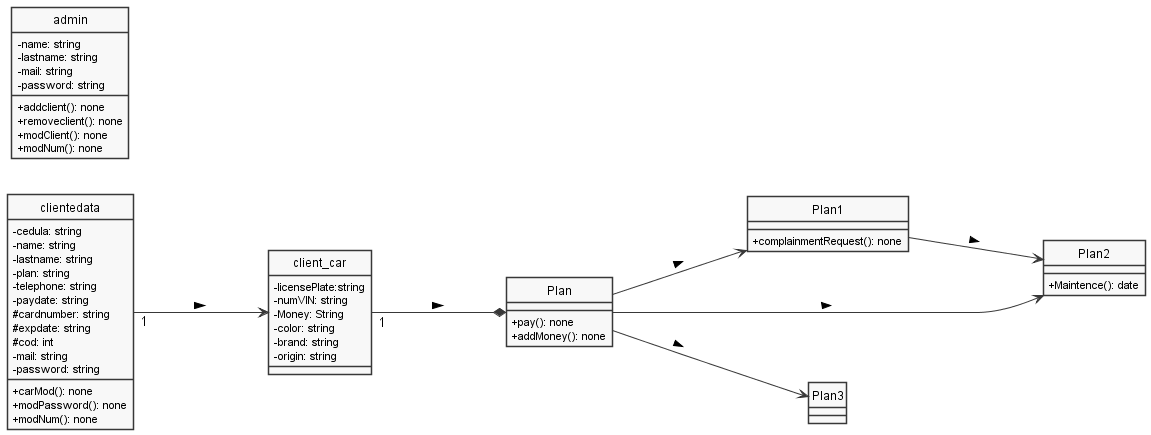

The diagram above was rendered by PlantUML. Its source (embedded in the PNG):
@startuml
left to right direction
skinparam monochrome true
skinparam handwritten false
hide class circle
skinparam shadowing false
skinparam classAttributeIconSize 0

class Plan1{
+complainmentRequest(): none
}

class Plan2{
+Maintence(): date
}

class Plan3{

}

class Plan{
+pay(): none
+addMoney(): none
}
class client_car{
-licensePlate:string
-numVIN: string
-Money: String
-color: string
-brand: string
-origin: string
}
class clientedata{
-cedula: string
-name: string
-lastname: string
-plan: string
-telephone: string
-paydate: string
#cardnumber: string
#expdate: string
#cod: int
-mail: string
-password: string
+carMod(): none
+modPassword(): none
+modNum(): none
}
class admin{
-name: string
-lastname: string
-mail: string
-password: string
+addclient(): none
+removeclient(): none
+modClient(): none
+modNum(): none
}

Plan  ---> Plan1: >
Plan  ---> Plan2: >
client_car "1"---* Plan: >
clientedata "1"---> client_car: >
Plan1 ---> Plan2:>
Plan ---> Plan3:>

@enduml